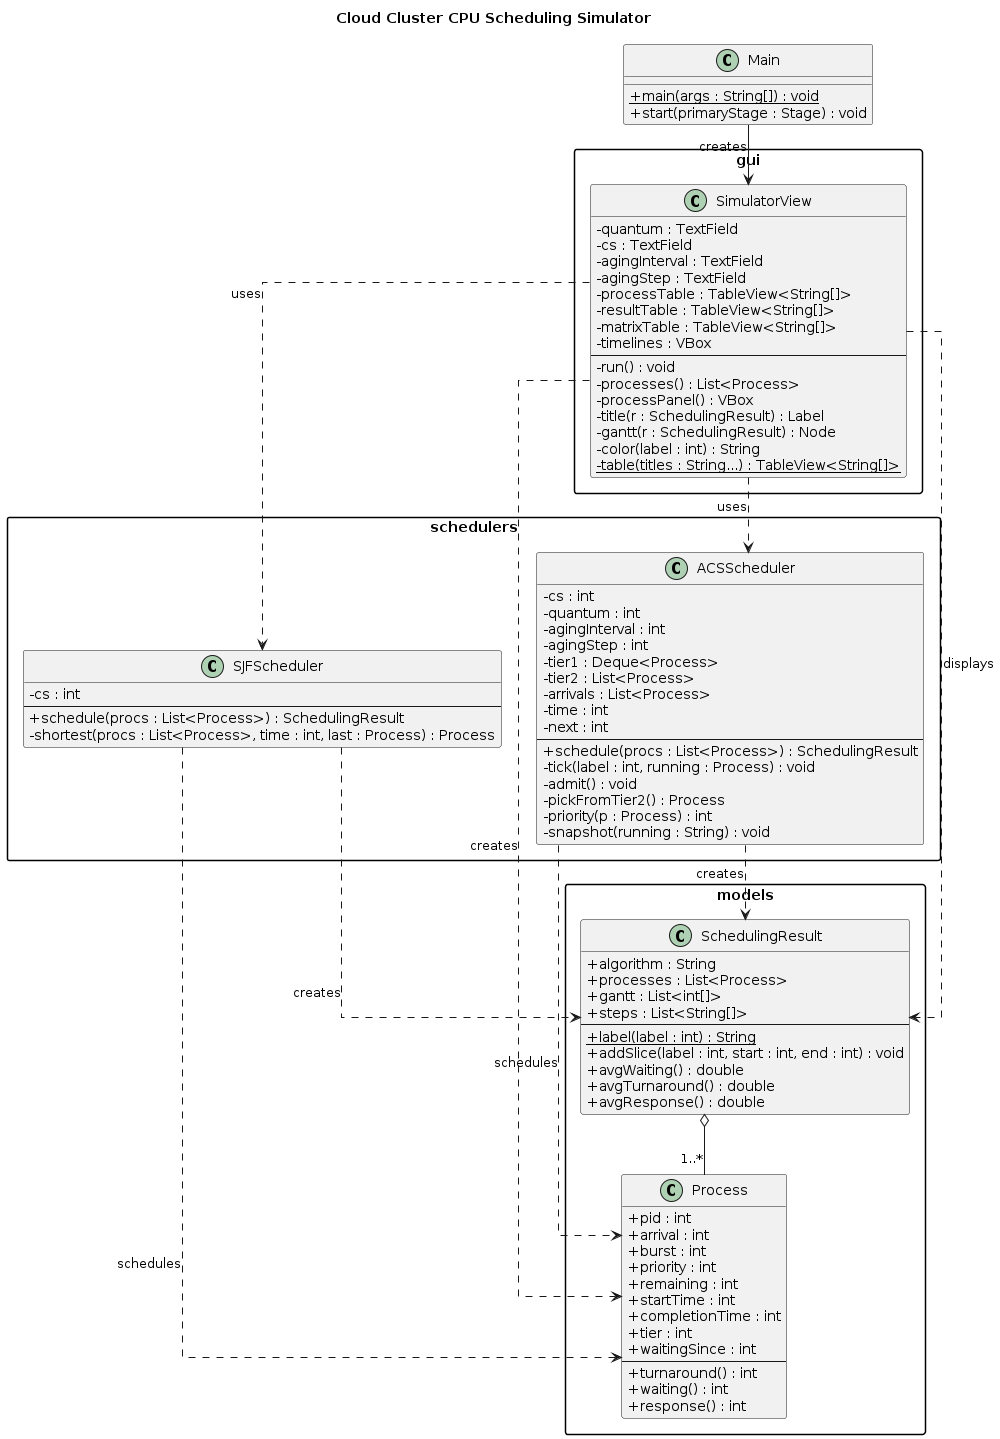

The diagram above was rendered by PlantUML. Its source (embedded in the PNG):
@startuml
title Cloud Cluster CPU Scheduling Simulator
skinparam classAttributeIconSize 0
skinparam linetype ortho
skinparam packageStyle rectangle

class Main {
  + {static} main(args : String[]) : void
  + start(primaryStage : Stage) : void
}

package gui {
  class SimulatorView {
    - quantum : TextField
    - cs : TextField
    - agingInterval : TextField
    - agingStep : TextField
    - processTable : TableView<String[]>
    - resultTable : TableView<String[]>
    - matrixTable : TableView<String[]>
    - timelines : VBox
    --
    - run() : void
    - processes() : List<Process>
    - processPanel() : VBox
    - title(r : SchedulingResult) : Label
    - gantt(r : SchedulingResult) : Node
    - color(label : int) : String
    - {static} table(titles : String...) : TableView<String[]>
  }
}

package schedulers {
  class SJFScheduler {
    - cs : int
    --
    + schedule(procs : List<Process>) : SchedulingResult
    - shortest(procs : List<Process>, time : int, last : Process) : Process
  }

  class ACSScheduler {
    - cs : int
    - quantum : int
    - agingInterval : int
    - agingStep : int
    - tier1 : Deque<Process>
    - tier2 : List<Process>
    - arrivals : List<Process>
    - time : int
    - next : int
    --
    + schedule(procs : List<Process>) : SchedulingResult
    - tick(label : int, running : Process) : void
    - admit() : void
    - pickFromTier2() : Process
    - priority(p : Process) : int
    - snapshot(running : String) : void
  }
}

package models {
  class Process {
    + pid : int
    + arrival : int
    + burst : int
    + priority : int
    + remaining : int
    + startTime : int
    + completionTime : int
    + tier : int
    + waitingSince : int
    --
    + turnaround() : int
    + waiting() : int
    + response() : int
  }

  class SchedulingResult {
    + algorithm : String
    + processes : List<Process>
    + gantt : List<int[]>
    + steps : List<String[]>
    --
    + {static} label(label : int) : String
    + addSlice(label : int, start : int, end : int) : void
    + avgWaiting() : double
    + avgTurnaround() : double
    + avgResponse() : double
  }
}

Main --> SimulatorView : creates

SimulatorView ..> SJFScheduler : uses
SimulatorView ..> ACSScheduler : uses
SimulatorView ..> SchedulingResult : displays
SimulatorView ..> Process : creates

SJFScheduler ..> SchedulingResult : creates
ACSScheduler ..> SchedulingResult : creates
SJFScheduler ..> Process : schedules
ACSScheduler ..> Process : schedules

SchedulingResult o-- "1..*" Process
@enduml